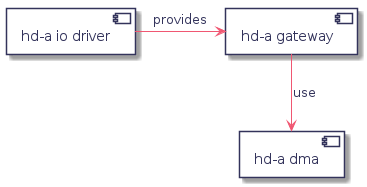

The diagram above was rendered by PlantUML. Its source (embedded in the PNG):
@startuml
hidefootbox
skinparam componentStyle uml2

skinparam defaultFontColor	#33335b

skinparam rectangle {
	color		#d6d6de
	backgroundColor	#ffffff
}

skinparam component {
	backgroundColor	#ffffff
	borderColor	#33335b
	arrowColor	#f05772
}

skinparam interface {
	backgroundColor	#ffffff
	borderColor	#f05772
}

skinparam class {
	backgroundColor	#ffffff
	borderColor	#33335b
	arrowColor	#f05772
}
skinparam stereotypeCBackgroundColor	#6fccdd

skinparam sequence {
	arrowColor		#4a4a86
	lifeLineBorderColor	#f05772
	groupBorderColor	#a1a1ca
	boxBorderColor		#a1a1ca
	dividerBorderColor	#d6d6de
	dividerBorderThickness	1
}
skinparam participant {
	borderColor		#33335b
	backgroundColor		#ffffff
}
skinparam actor {
	borderColor		#33335b
	backgroundColor		#ffffff
}

skinparam state {
	borderColor		#33335b
	backgroundColor		#ffffff
}

skinparam node {
	backgroundColor		#ffffff
}

skinparam note {
	backgroundColor 	#f6ed80
	borderColor		#d6d6de
}

skinparam activity {
	borderColor		#33335b
	backgroundColor		#ffffff
}

skinparam activityDiamond {
	borderColor		#33335b
	backgroundColor		#ffffff
}

skinparam arrowColor	#f05772
skinparam maxMessageSize 400
skinparam BoxPadding 4
allowmixing

component "hd-a io driver" as io_drv
component "hd-a gateway" as gateway
component "hd-a dma" as dma

io_drv -right-> gateway : provides
gateway -down-> dma : use

@enduml